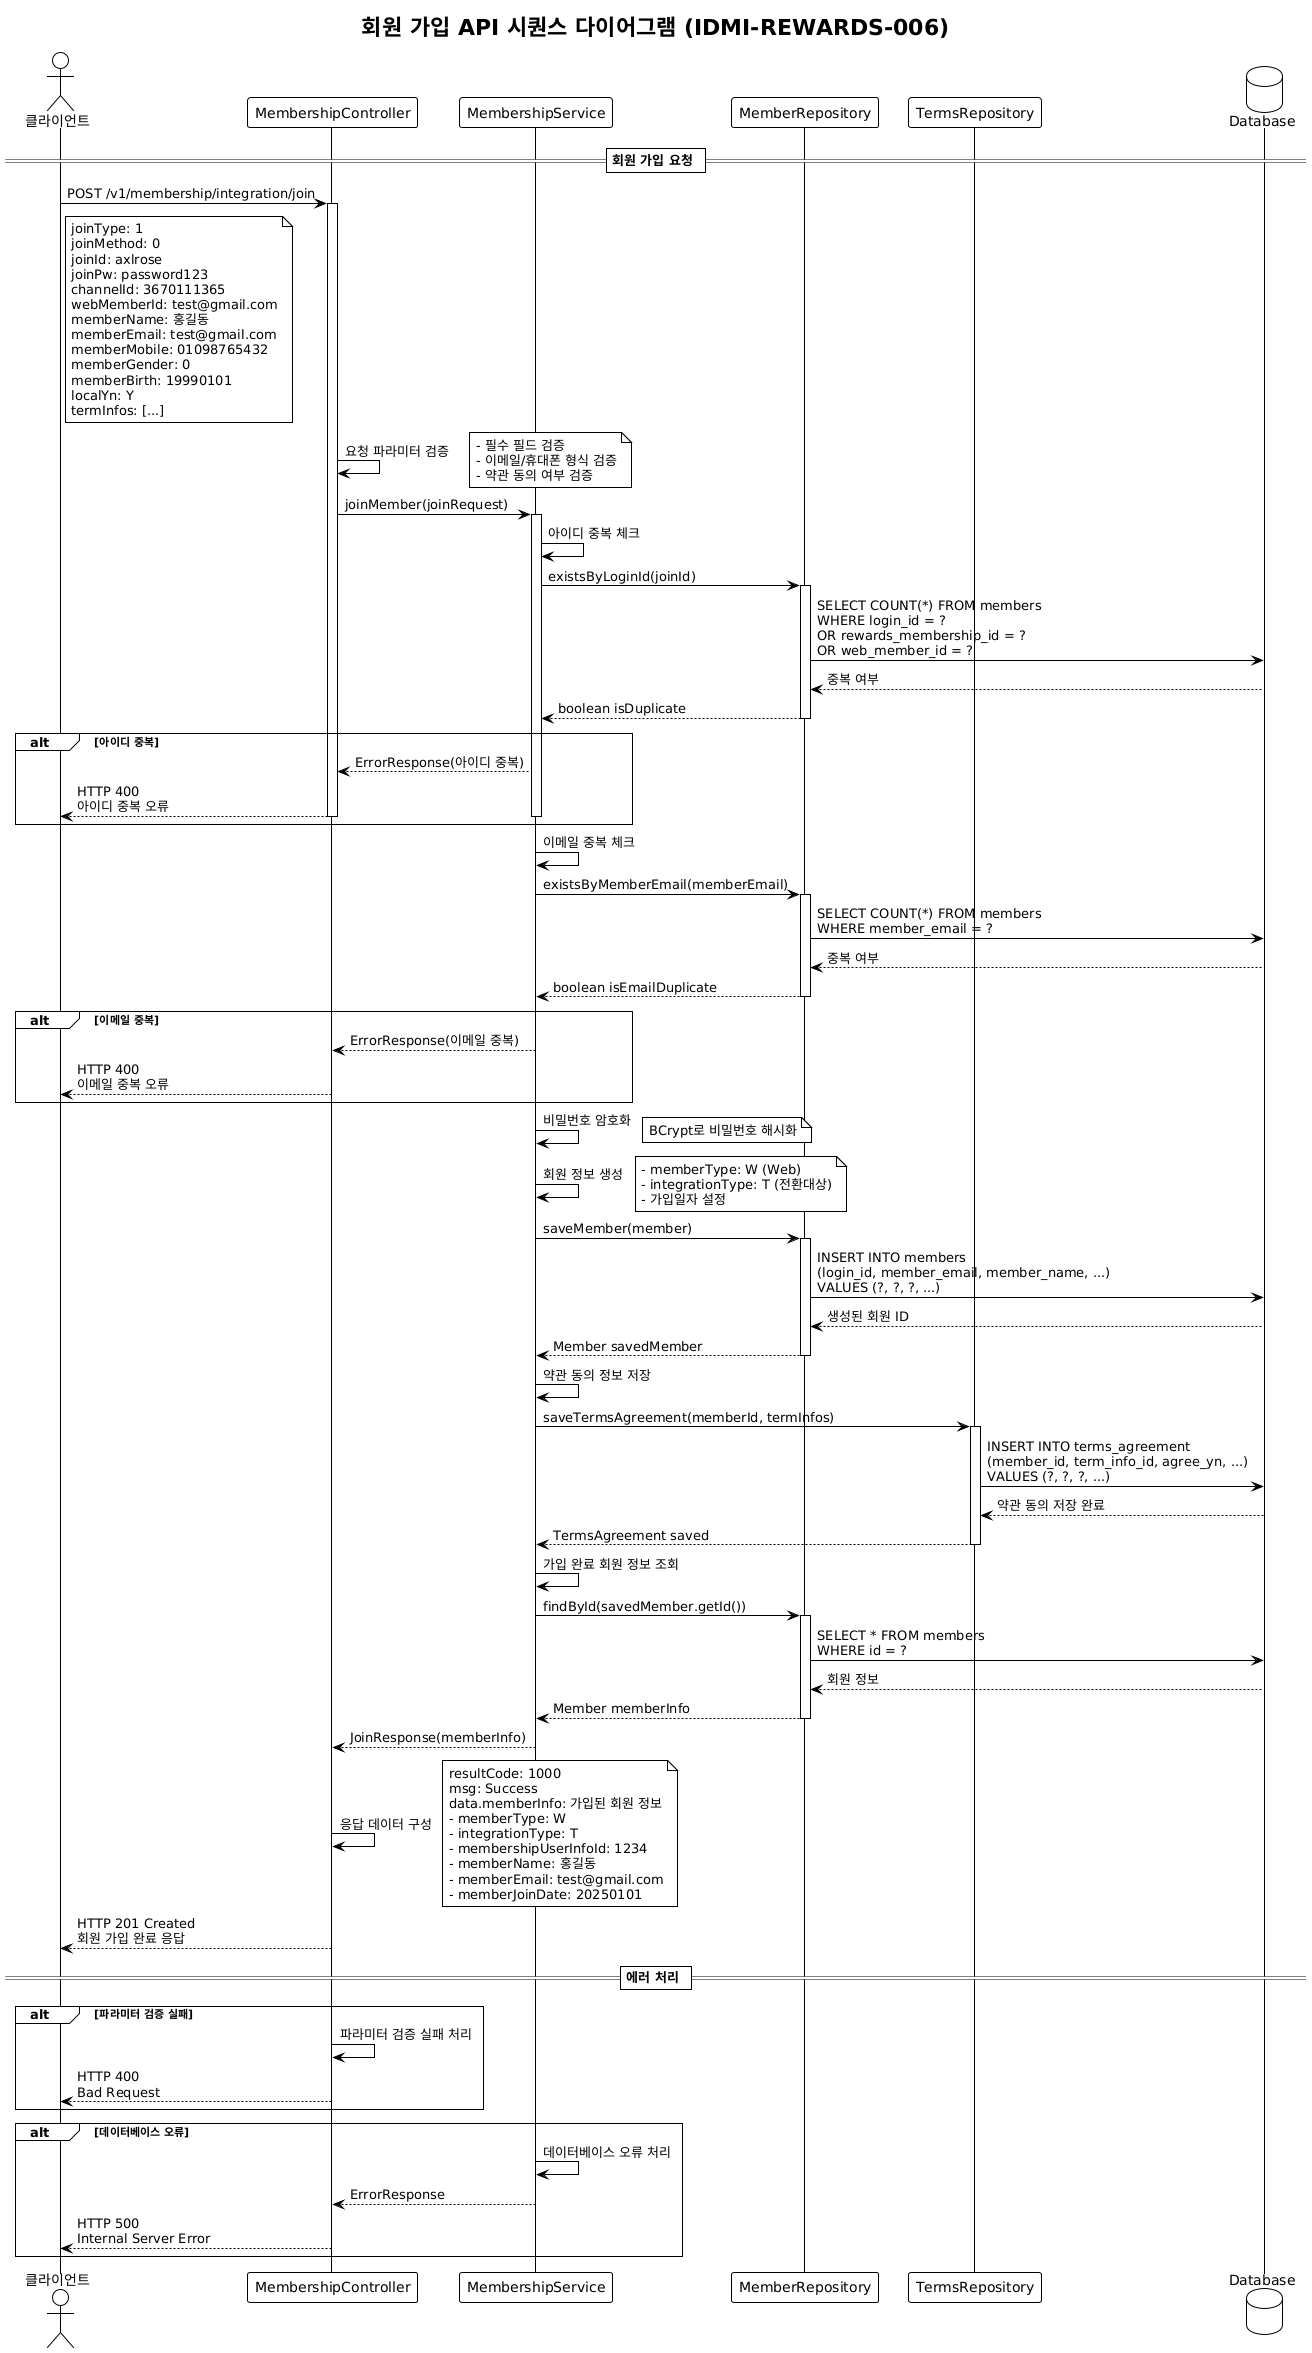

The diagram above was rendered by PlantUML. Its source (embedded in the PNG):
@startuml
!theme plain
title 회원 가입 API 시퀀스 다이어그램 (IDMI-REWARDS-006)

actor Client as "클라이언트"
participant Controller as "MembershipController"
participant Service as "MembershipService"
participant Repository as "MemberRepository"
participant TermsRepository as "TermsRepository"
database Database as "Database"

== 회원 가입 요청 ==

Client -> Controller: POST /v1/membership/integration/join
activate Controller

note right of Client: joinType: 1\njoinMethod: 0\njoinId: axlrose\njoinPw: password123\nchannelId: 3670111365\nwebMemberId: test@gmail.com\nmemberName: 홍길동\nmemberEmail: test@gmail.com\nmemberMobile: 01098765432\nmemberGender: 0\nmemberBirth: 19990101\nlocalYn: Y\ntermInfos: [...]

Controller -> Controller: 요청 파라미터 검증
note right: - 필수 필드 검증\n- 이메일/휴대폰 형식 검증\n- 약관 동의 여부 검증

Controller -> Service: joinMember(joinRequest)
activate Service

Service -> Service: 아이디 중복 체크
Service -> Repository: existsByLoginId(joinId)
activate Repository
Repository -> Database: SELECT COUNT(*) FROM members\nWHERE login_id = ?\nOR rewards_membership_id = ?\nOR web_member_id = ?
Database --> Repository: 중복 여부
Repository --> Service: boolean isDuplicate
deactivate Repository

alt 아이디 중복
    Service --> Controller: ErrorResponse(아이디 중복)
    Controller --> Client: HTTP 400\n아이디 중복 오류
    deactivate Controller
    deactivate Service
end

Service -> Service: 이메일 중복 체크
Service -> Repository: existsByMemberEmail(memberEmail)
activate Repository
Repository -> Database: SELECT COUNT(*) FROM members\nWHERE member_email = ?
Database --> Repository: 중복 여부
Repository --> Service: boolean isEmailDuplicate
deactivate Repository

alt 이메일 중복
    Service --> Controller: ErrorResponse(이메일 중복)
    Controller --> Client: HTTP 400\n이메일 중복 오류
    deactivate Controller
    deactivate Service
end

Service -> Service: 비밀번호 암호화
note right: BCrypt로 비밀번호 해시화

Service -> Service: 회원 정보 생성
note right: - memberType: W (Web)\n- integrationType: T (전환대상)\n- 가입일자 설정

Service -> Repository: saveMember(member)
activate Repository
Repository -> Database: INSERT INTO members\n(login_id, member_email, member_name, ...)\nVALUES (?, ?, ?, ...)
Database --> Repository: 생성된 회원 ID
Repository --> Service: Member savedMember
deactivate Repository

Service -> Service: 약관 동의 정보 저장
Service -> TermsRepository: saveTermsAgreement(memberId, termInfos)
activate TermsRepository
TermsRepository -> Database: INSERT INTO terms_agreement\n(member_id, term_info_id, agree_yn, ...)\nVALUES (?, ?, ?, ...)
Database --> TermsRepository: 약관 동의 저장 완료
TermsRepository --> Service: TermsAgreement saved
deactivate TermsRepository

Service -> Service: 가입 완료 회원 정보 조회
Service -> Repository: findById(savedMember.getId())
activate Repository
Repository -> Database: SELECT * FROM members\nWHERE id = ?
Database --> Repository: 회원 정보
Repository --> Service: Member memberInfo
deactivate Repository

Service --> Controller: JoinResponse(memberInfo)
deactivate Service

Controller -> Controller: 응답 데이터 구성
note right: resultCode: 1000\nmsg: Success\ndata.memberInfo: 가입된 회원 정보\n- memberType: W\n- integrationType: T\n- membershipUserInfoId: 1234\n- memberName: 홍길동\n- memberEmail: test@gmail.com\n- memberJoinDate: 20250101

Controller --> Client: HTTP 201 Created\n회원 가입 완료 응답
deactivate Controller

== 에러 처리 ==

alt 파라미터 검증 실패
    Controller -> Controller: 파라미터 검증 실패 처리
    Controller --> Client: HTTP 400\nBad Request
end

alt 데이터베이스 오류
    Service -> Service: 데이터베이스 오류 처리
    Service --> Controller: ErrorResponse
    Controller --> Client: HTTP 500\nInternal Server Error
end
@enduml